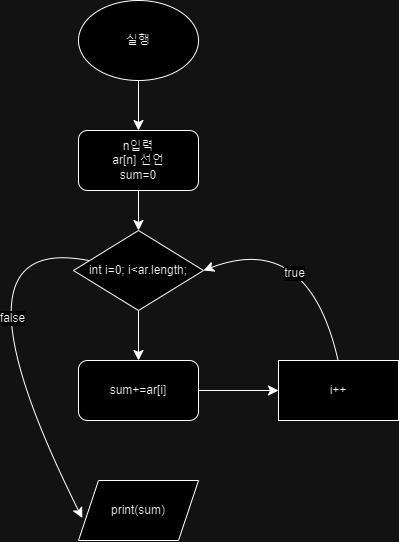

The diagram above was exported from draw.io. Its source (the exported page's mxGraphModel, read from the mxfile embedded in the PNG):
<mxGraphModel dx="593" dy="690" grid="1" gridSize="10" guides="1" tooltips="1" connect="1" arrows="1" fold="1" page="1" pageScale="1" pageWidth="827" pageHeight="1169" math="0" shadow="0">
  <root>
    <mxCell id="WIyWlLk6GJQsqaUBKTNV-0" />
    <mxCell id="WIyWlLk6GJQsqaUBKTNV-1" parent="WIyWlLk6GJQsqaUBKTNV-0" />
    <mxCell id="ohw4aRHSE489gHy6jpwC-6" style="edgeStyle=none;curved=1;rounded=0;orthogonalLoop=1;jettySize=auto;html=1;entryX=0.5;entryY=0;entryDx=0;entryDy=0;fontSize=12;startSize=8;endSize=8;" edge="1" parent="WIyWlLk6GJQsqaUBKTNV-1" source="ohw4aRHSE489gHy6jpwC-0" target="ohw4aRHSE489gHy6jpwC-1">
      <mxGeometry relative="1" as="geometry" />
    </mxCell>
    <mxCell id="ohw4aRHSE489gHy6jpwC-0" value="실행" style="ellipse;whiteSpace=wrap;html=1;" vertex="1" parent="WIyWlLk6GJQsqaUBKTNV-1">
      <mxGeometry x="380" y="60" width="120" height="80" as="geometry" />
    </mxCell>
    <mxCell id="ohw4aRHSE489gHy6jpwC-7" style="edgeStyle=none;curved=1;rounded=0;orthogonalLoop=1;jettySize=auto;html=1;fontSize=12;startSize=8;endSize=8;" edge="1" parent="WIyWlLk6GJQsqaUBKTNV-1" source="ohw4aRHSE489gHy6jpwC-1" target="ohw4aRHSE489gHy6jpwC-2">
      <mxGeometry relative="1" as="geometry" />
    </mxCell>
    <mxCell id="ohw4aRHSE489gHy6jpwC-1" value="&lt;div&gt;n입력&lt;/div&gt;ar[n] 선언&lt;div&gt;sum=0&lt;/div&gt;" style="rounded=1;whiteSpace=wrap;html=1;" vertex="1" parent="WIyWlLk6GJQsqaUBKTNV-1">
      <mxGeometry x="380" y="190" width="120" height="60" as="geometry" />
    </mxCell>
    <mxCell id="ohw4aRHSE489gHy6jpwC-8" style="edgeStyle=none;curved=1;rounded=0;orthogonalLoop=1;jettySize=auto;html=1;fontSize=12;startSize=8;endSize=8;" edge="1" parent="WIyWlLk6GJQsqaUBKTNV-1" source="ohw4aRHSE489gHy6jpwC-2" target="ohw4aRHSE489gHy6jpwC-3">
      <mxGeometry relative="1" as="geometry" />
    </mxCell>
    <mxCell id="ohw4aRHSE489gHy6jpwC-15" style="edgeStyle=none;curved=1;rounded=0;orthogonalLoop=1;jettySize=auto;html=1;fontSize=12;startSize=8;endSize=8;entryX=0.031;entryY=0.625;entryDx=0;entryDy=0;entryPerimeter=0;" edge="1" parent="WIyWlLk6GJQsqaUBKTNV-1" source="ohw4aRHSE489gHy6jpwC-2" target="ohw4aRHSE489gHy6jpwC-4">
      <mxGeometry relative="1" as="geometry">
        <mxPoint x="270" y="420" as="targetPoint" />
        <Array as="points">
          <mxPoint x="240" y="290" />
        </Array>
      </mxGeometry>
    </mxCell>
    <mxCell id="ohw4aRHSE489gHy6jpwC-16" value="false" style="edgeLabel;html=1;align=center;verticalAlign=middle;resizable=0;points=[];fontSize=12;" vertex="1" connectable="0" parent="ohw4aRHSE489gHy6jpwC-15">
      <mxGeometry x="0.1155" y="27" relative="1" as="geometry">
        <mxPoint as="offset" />
      </mxGeometry>
    </mxCell>
    <mxCell id="ohw4aRHSE489gHy6jpwC-2" value="int i=0; i&amp;lt;ar.length;" style="rhombus;whiteSpace=wrap;html=1;" vertex="1" parent="WIyWlLk6GJQsqaUBKTNV-1">
      <mxGeometry x="375" y="290" width="130" height="80" as="geometry" />
    </mxCell>
    <mxCell id="ohw4aRHSE489gHy6jpwC-12" style="edgeStyle=none;curved=1;rounded=0;orthogonalLoop=1;jettySize=auto;html=1;entryX=0;entryY=0.5;entryDx=0;entryDy=0;fontSize=12;startSize=8;endSize=8;" edge="1" parent="WIyWlLk6GJQsqaUBKTNV-1" source="ohw4aRHSE489gHy6jpwC-3" target="ohw4aRHSE489gHy6jpwC-5">
      <mxGeometry relative="1" as="geometry" />
    </mxCell>
    <mxCell id="ohw4aRHSE489gHy6jpwC-3" value="sum+=ar[i]" style="rounded=1;whiteSpace=wrap;html=1;" vertex="1" parent="WIyWlLk6GJQsqaUBKTNV-1">
      <mxGeometry x="380" y="420" width="120" height="60" as="geometry" />
    </mxCell>
    <mxCell id="ohw4aRHSE489gHy6jpwC-4" value="print(sum)" style="shape=parallelogram;perimeter=parallelogramPerimeter;whiteSpace=wrap;html=1;fixedSize=1;" vertex="1" parent="WIyWlLk6GJQsqaUBKTNV-1">
      <mxGeometry x="380" y="540" width="120" height="60" as="geometry" />
    </mxCell>
    <mxCell id="ohw4aRHSE489gHy6jpwC-13" style="edgeStyle=none;curved=1;rounded=0;orthogonalLoop=1;jettySize=auto;html=1;fontSize=12;startSize=8;endSize=8;entryX=1;entryY=0.5;entryDx=0;entryDy=0;" edge="1" parent="WIyWlLk6GJQsqaUBKTNV-1" target="ohw4aRHSE489gHy6jpwC-2">
      <mxGeometry relative="1" as="geometry">
        <mxPoint x="639.58" y="320" as="targetPoint" />
        <mxPoint x="639.58" y="420" as="sourcePoint" />
        <Array as="points">
          <mxPoint x="610" y="290" />
        </Array>
      </mxGeometry>
    </mxCell>
    <mxCell id="ohw4aRHSE489gHy6jpwC-14" value="true" style="edgeLabel;html=1;align=center;verticalAlign=middle;resizable=0;points=[];fontSize=12;" vertex="1" connectable="0" parent="ohw4aRHSE489gHy6jpwC-13">
      <mxGeometry x="-0.2255" y="24" relative="1" as="geometry">
        <mxPoint as="offset" />
      </mxGeometry>
    </mxCell>
    <mxCell id="ohw4aRHSE489gHy6jpwC-5" value="i++" style="rounded=0;whiteSpace=wrap;html=1;" vertex="1" parent="WIyWlLk6GJQsqaUBKTNV-1">
      <mxGeometry x="580" y="420" width="120" height="60" as="geometry" />
    </mxCell>
  </root>
</mxGraphModel>